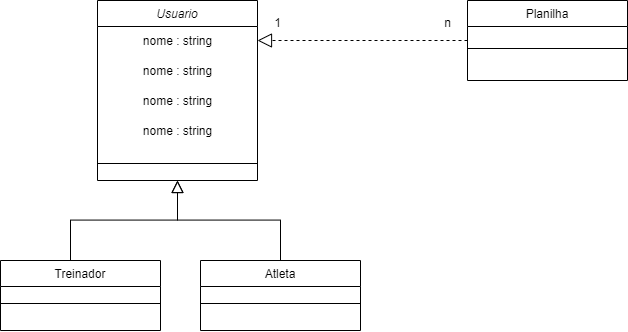

The diagram above was exported from draw.io. Its source (the exported page's mxGraphModel, read from the mxfile embedded in the PNG):
<mxGraphModel dx="1538" dy="672" grid="1" gridSize="10" guides="1" tooltips="1" connect="1" arrows="1" fold="1" page="1" pageScale="1" pageWidth="827" pageHeight="1169" math="0" shadow="0">
  <root>
    <mxCell id="WIyWlLk6GJQsqaUBKTNV-0" />
    <mxCell id="WIyWlLk6GJQsqaUBKTNV-1" parent="WIyWlLk6GJQsqaUBKTNV-0" />
    <mxCell id="zkfFHV4jXpPFQw0GAbJ--0" value="Usuario" style="swimlane;fontStyle=2;align=center;verticalAlign=top;childLayout=stackLayout;horizontal=1;startSize=26;horizontalStack=0;resizeParent=1;resizeLast=0;collapsible=1;marginBottom=0;rounded=0;shadow=0;strokeWidth=1;" parent="WIyWlLk6GJQsqaUBKTNV-1" vertex="1">
      <mxGeometry x="150" y="100" width="160" height="180" as="geometry">
        <mxRectangle x="230" y="140" width="160" height="26" as="alternateBounds" />
      </mxGeometry>
    </mxCell>
    <mxCell id="wepyI0r6JPoux1TfB70X-9" value="nome : string" style="text;html=1;align=center;verticalAlign=middle;resizable=0;points=[];autosize=1;strokeColor=none;fillColor=none;" parent="zkfFHV4jXpPFQw0GAbJ--0" vertex="1">
      <mxGeometry y="26" width="160" height="30" as="geometry" />
    </mxCell>
    <mxCell id="wepyI0r6JPoux1TfB70X-10" value="nome : string" style="text;html=1;align=center;verticalAlign=middle;resizable=0;points=[];autosize=1;strokeColor=none;fillColor=none;" parent="zkfFHV4jXpPFQw0GAbJ--0" vertex="1">
      <mxGeometry y="56" width="160" height="30" as="geometry" />
    </mxCell>
    <mxCell id="wepyI0r6JPoux1TfB70X-11" value="nome : string" style="text;html=1;align=center;verticalAlign=middle;resizable=0;points=[];autosize=1;strokeColor=none;fillColor=none;" parent="zkfFHV4jXpPFQw0GAbJ--0" vertex="1">
      <mxGeometry y="86" width="160" height="30" as="geometry" />
    </mxCell>
    <mxCell id="wepyI0r6JPoux1TfB70X-12" value="nome : string" style="text;html=1;align=center;verticalAlign=middle;resizable=0;points=[];autosize=1;strokeColor=none;fillColor=none;" parent="zkfFHV4jXpPFQw0GAbJ--0" vertex="1">
      <mxGeometry y="116" width="160" height="30" as="geometry" />
    </mxCell>
    <mxCell id="zkfFHV4jXpPFQw0GAbJ--4" value="" style="line;html=1;strokeWidth=1;align=left;verticalAlign=middle;spacingTop=-1;spacingLeft=3;spacingRight=3;rotatable=0;labelPosition=right;points=[];portConstraint=eastwest;" parent="zkfFHV4jXpPFQw0GAbJ--0" vertex="1">
      <mxGeometry y="146" width="160" height="34" as="geometry" />
    </mxCell>
    <mxCell id="zkfFHV4jXpPFQw0GAbJ--12" value="" style="endArrow=block;endSize=10;endFill=0;shadow=0;strokeWidth=1;rounded=0;curved=0;edgeStyle=elbowEdgeStyle;elbow=vertical;" parent="WIyWlLk6GJQsqaUBKTNV-1" target="zkfFHV4jXpPFQw0GAbJ--0" edge="1">
      <mxGeometry width="160" relative="1" as="geometry">
        <mxPoint x="123" y="360" as="sourcePoint" />
        <mxPoint x="123" y="203" as="targetPoint" />
      </mxGeometry>
    </mxCell>
    <mxCell id="zkfFHV4jXpPFQw0GAbJ--13" value="Atleta" style="swimlane;fontStyle=0;align=center;verticalAlign=top;childLayout=stackLayout;horizontal=1;startSize=26;horizontalStack=0;resizeParent=1;resizeLast=0;collapsible=1;marginBottom=0;rounded=0;shadow=0;strokeWidth=1;" parent="WIyWlLk6GJQsqaUBKTNV-1" vertex="1">
      <mxGeometry x="253" y="360" width="160" height="70" as="geometry">
        <mxRectangle x="340" y="380" width="170" height="26" as="alternateBounds" />
      </mxGeometry>
    </mxCell>
    <mxCell id="zkfFHV4jXpPFQw0GAbJ--15" value="" style="line;html=1;strokeWidth=1;align=left;verticalAlign=middle;spacingTop=-1;spacingLeft=3;spacingRight=3;rotatable=0;labelPosition=right;points=[];portConstraint=eastwest;" parent="zkfFHV4jXpPFQw0GAbJ--13" vertex="1">
      <mxGeometry y="26" width="160" height="34" as="geometry" />
    </mxCell>
    <mxCell id="zkfFHV4jXpPFQw0GAbJ--16" value="" style="endArrow=block;endSize=10;endFill=0;shadow=0;strokeWidth=1;rounded=0;curved=0;edgeStyle=elbowEdgeStyle;elbow=vertical;" parent="WIyWlLk6GJQsqaUBKTNV-1" source="zkfFHV4jXpPFQw0GAbJ--13" target="zkfFHV4jXpPFQw0GAbJ--0" edge="1">
      <mxGeometry width="160" relative="1" as="geometry">
        <mxPoint x="133" y="373" as="sourcePoint" />
        <mxPoint x="233" y="271" as="targetPoint" />
      </mxGeometry>
    </mxCell>
    <mxCell id="zkfFHV4jXpPFQw0GAbJ--17" value="Planilha" style="swimlane;fontStyle=0;align=center;verticalAlign=top;childLayout=stackLayout;horizontal=1;startSize=26;horizontalStack=0;resizeParent=1;resizeLast=0;collapsible=1;marginBottom=0;rounded=0;shadow=0;strokeWidth=1;" parent="WIyWlLk6GJQsqaUBKTNV-1" vertex="1">
      <mxGeometry x="520" y="100" width="160" height="80" as="geometry">
        <mxRectangle x="550" y="140" width="160" height="26" as="alternateBounds" />
      </mxGeometry>
    </mxCell>
    <mxCell id="zkfFHV4jXpPFQw0GAbJ--23" value="" style="line;html=1;strokeWidth=1;align=left;verticalAlign=middle;spacingTop=-1;spacingLeft=3;spacingRight=3;rotatable=0;labelPosition=right;points=[];portConstraint=eastwest;" parent="zkfFHV4jXpPFQw0GAbJ--17" vertex="1">
      <mxGeometry y="26" width="160" height="44" as="geometry" />
    </mxCell>
    <mxCell id="wepyI0r6JPoux1TfB70X-0" value="Treinador" style="swimlane;fontStyle=0;align=center;verticalAlign=top;childLayout=stackLayout;horizontal=1;startSize=26;horizontalStack=0;resizeParent=1;resizeLast=0;collapsible=1;marginBottom=0;rounded=0;shadow=0;strokeWidth=1;" parent="WIyWlLk6GJQsqaUBKTNV-1" vertex="1">
      <mxGeometry x="53" y="360" width="160" height="70" as="geometry">
        <mxRectangle x="340" y="380" width="170" height="26" as="alternateBounds" />
      </mxGeometry>
    </mxCell>
    <mxCell id="wepyI0r6JPoux1TfB70X-1" value="" style="line;html=1;strokeWidth=1;align=left;verticalAlign=middle;spacingTop=-1;spacingLeft=3;spacingRight=3;rotatable=0;labelPosition=right;points=[];portConstraint=eastwest;" parent="wepyI0r6JPoux1TfB70X-0" vertex="1">
      <mxGeometry y="26" width="160" height="34" as="geometry" />
    </mxCell>
    <mxCell id="wepyI0r6JPoux1TfB70X-6" value="1" style="text;html=1;align=center;verticalAlign=middle;resizable=0;points=[];autosize=1;strokeColor=none;fillColor=none;" parent="WIyWlLk6GJQsqaUBKTNV-1" vertex="1">
      <mxGeometry x="315" y="108" width="30" height="30" as="geometry" />
    </mxCell>
    <mxCell id="wepyI0r6JPoux1TfB70X-7" value="n" style="text;html=1;align=center;verticalAlign=middle;resizable=0;points=[];autosize=1;strokeColor=none;fillColor=none;" parent="WIyWlLk6GJQsqaUBKTNV-1" vertex="1">
      <mxGeometry x="485" y="108" width="30" height="30" as="geometry" />
    </mxCell>
    <mxCell id="wepyI0r6JPoux1TfB70X-8" value="" style="endArrow=block;dashed=1;endFill=0;endSize=12;html=1;rounded=0;exitX=0;exitY=0.5;exitDx=0;exitDy=0;" parent="WIyWlLk6GJQsqaUBKTNV-1" source="zkfFHV4jXpPFQw0GAbJ--17" edge="1">
      <mxGeometry width="160" relative="1" as="geometry">
        <mxPoint x="460" y="270" as="sourcePoint" />
        <mxPoint x="310" y="140" as="targetPoint" />
      </mxGeometry>
    </mxCell>
  </root>
</mxGraphModel>